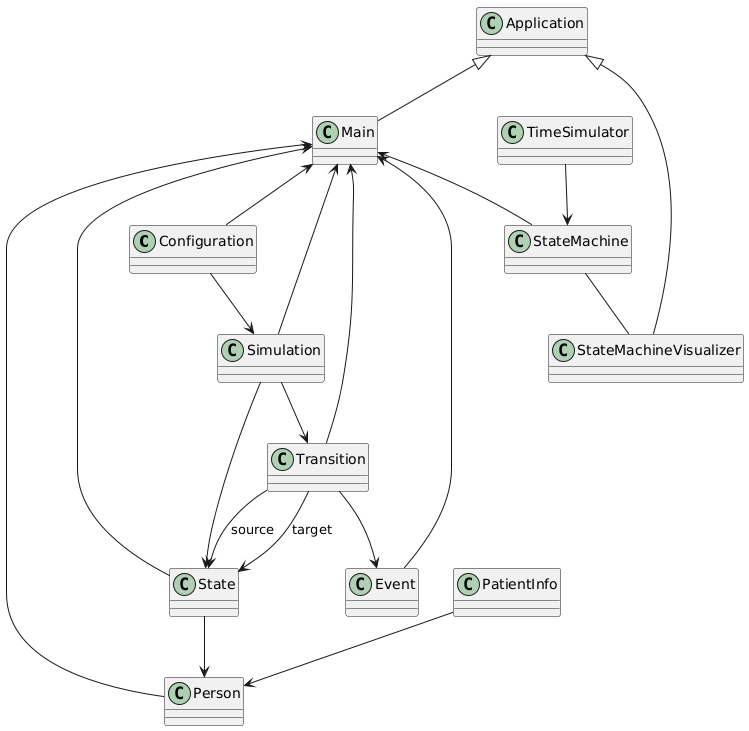

The diagram above was rendered by PlantUML. Its source (embedded in the PNG):
@startuml
class Configuration {
    }

class Event {
    }

class Main extends Application {

}

class PatientInfo  {
    }

class Person {
    }

class Simulation {
    }

class State {
    }

class StateMachine {
}

class StateMachineVisualizer extends Application {
   }

class TimeSimulator {
    }

class Transition {
    }

Configuration --> Simulation
Simulation --> State
Simulation --> Transition
Transition --> State : source
Transition --> State : target
Transition --> Event
State --> Person
PatientInfo --> Person
Main <-- Configuration
Main <-- Simulation
Main <-- State
Main <-- Transition
Main <-- Event
Main <-- StateMachine
Main <-- Person

TimeSimulator --> StateMachine
StateMachine -- StateMachineVisualizer
@enduml